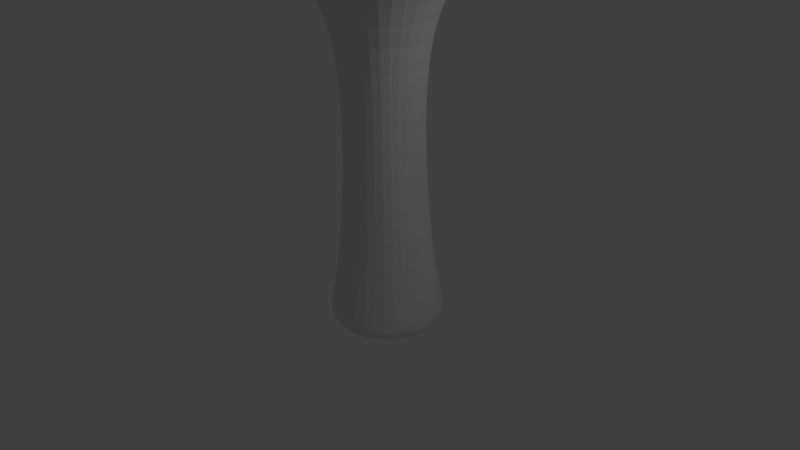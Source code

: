 # Source: jakkara.blend  (saved by Blender 2.66.0; exported with 4.5.12 LTS)
import bpy
from mathutils import Matrix  # noqa: F401  (used for matrix-valued properties, if any)

bpy.ops.wm.read_factory_settings(use_empty=True)
scene = bpy.context.scene
scene.name = 'Scene'

# ---- collections
col_collection_1 = bpy.data.collections.new('Collection 1'); scene.collection.children.link(col_collection_1)

# ---- materials (node trees are filled in below, after node groups)
mat_material = bpy.data.materials.new('Material')
mat_material.alpha_threshold = 0.0
mat_material.use_transparent_shadow = False
mat_material.roughness = 0.5
mat_material.line_color = (0.0, 0.0, 0.0, 1.0)

# ---- material node trees

# ---- world
world_world = bpy.data.worlds.new('World'); scene.world = world_world
world_world.color = (0.05088, 0.05088, 0.05088)
world_world.use_sun_shadow = False
world_world.sun_shadow_jitter_overblur = 0.0
world_world.cycles.sampling_method = 'MANUAL'
world_world.cycles.sample_map_resolution = 256

# ---- cameras
cam_camera = bpy.data.cameras.new('Camera')
cam_camera.clip_end = 100.0
cam_camera.lens = 35.0
cam_camera.sensor_width = 32.0
cam_camera.sensor_height = 18.0
cam_camera.ortho_scale = 7.314
cam_camera.dof.focus_distance = 0.0
cam_camera.dof.aperture_fstop = 128.0

# ---- lights
light_lamp = bpy.data.lights.new('Lamp', 'POINT')
light_lamp.transmission_factor = 0.0
light_lamp.cutoff_distance = 30.0
light_lamp.energy = 100.0
light_lamp.shadow_buffer_clip_start = 1.001
light_lamp.shadow_soft_size = 0.1
light_lamp.shadow_maximum_resolution = 0.006
light_lamp.use_absolute_resolution = True
light_lamp.cycles.use_multiple_importance_sampling = False

# ---- meshes
me_cube = bpy.data.meshes.new('Cube')
me_cube.from_pydata([(5.518e-08, 1.155e-07, -0.9857), (0.1607, 8.568e-08, -0.9843), (0.3132, 5.681e-08, -0.9802), (0.4495, 2.608e-08, -0.9734), (2.98e-08, -0.1607, -0.9843), (7.451e-09, -0.3132, -0.9802), (-1.118e-08, -0.4495, -0.9734), (-0.1607, 1.416e-07, -0.9843), (-0.3132, 1.611e-07, -0.9802), (-0.4495, 1.788e-07, -0.9734), (7.823e-08, 0.1607, -0.9843), (9.499e-08, 0.3132, -0.9802), (1.08e-07, 0.4495, -0.9734), (0.1574, 0.1574, -0.983), (0.3069, 0.1505, -0.9789), (0.4406, 0.143, -0.9722), (0.1505, 0.3069, -0.9789), (0.2931, 0.2931, -0.9751), (0.4195, 0.2768, -0.9689), (0.143, 0.4406, -0.9722), (0.2768, 0.4195, -0.9689), (0.3922, 0.3922, -0.9638), (0.1574, -0.1574, -0.983), (0.1505, -0.3069, -0.9789), (0.143, -0.4406, -0.9722), (0.3069, -0.1505, -0.9789), (0.2931, -0.2931, -0.9751), (0.2768, -0.4195, -0.9689), (0.4406, -0.143, -0.9722), (0.4195, -0.2768, -0.9689), (0.3922, -0.3922, -0.9638), (-0.1574, -0.1574, -0.983), (-0.3069, -0.1505, -0.9789), (-0.4406, -0.143, -0.9722), (-0.1505, -0.3069, -0.9789), (-0.2931, -0.2931, -0.9751), (-0.4195, -0.2768, -0.9689), (-0.143, -0.4406, -0.9722), (-0.2768, -0.4195, -0.9689), (-0.3922, -0.3922, -0.9638), (-0.1574, 0.1574, -0.983), (-0.1505, 0.3069, -0.9789), (-0.143, 0.4406, -0.9722), (-0.3069, 0.1505, -0.9789), (-0.2931, 0.2931, -0.9751), (-0.2768, 0.4195, -0.9689), (-0.4406, 0.143, -0.9722), (-0.4195, 0.2768, -0.9689), (-0.3922, 0.3922, -0.9638), (-9.686e-08, -2.199e-07, 3.829), (3.725e-09, 0.2463, 3.826), (9.872e-08, 0.4766, 3.816), (1.676e-07, 0.675, 3.799), (-0.2463, -1.192e-07, 3.826), (-0.4766, -1.397e-08, 3.816), (-0.675, 7.078e-08, 3.799), (-1.974e-07, -0.2463, 3.826), (-2.813e-07, -0.4766, 3.816), (-3.614e-07, -0.675, 3.799), (0.2463, -3.278e-07, 3.826), (0.4766, -4.265e-07, 3.816), (0.675, -4.992e-07, 3.799), (0.2402, 0.2402, 3.823), (0.2269, 0.465, 3.813), (0.2109, 0.6589, 3.796), (0.465, 0.2269, 3.813), (0.4388, 0.4388, 3.804), (0.4063, 0.6208, 3.789), (0.6589, 0.2109, 3.796), (0.6208, 0.4063, 3.789), (0.5706, 0.5706, 3.776), (-0.2402, 0.2402, 3.823), (-0.465, 0.2269, 3.813), (-0.6589, 0.2109, 3.796), (-0.2269, 0.465, 3.813), (-0.4388, 0.4388, 3.804), (-0.6208, 0.4063, 3.789), (-0.2109, 0.6589, 3.796), (-0.4063, 0.6208, 3.789), (-0.5706, 0.5706, 3.776), (-0.2402, -0.2402, 3.823), (-0.2269, -0.465, 3.813), (-0.2109, -0.6589, 3.796), (-0.465, -0.2269, 3.813), (-0.4388, -0.4388, 3.804), (-0.4063, -0.6208, 3.789), (-0.6589, -0.2109, 3.796), (-0.6208, -0.4063, 3.789), (-0.5706, -0.5706, 3.776), (0.2402, -0.2402, 3.823), (0.465, -0.2269, 3.813), (0.6589, -0.2109, 3.796), (0.2269, -0.465, 3.813), (0.4388, -0.4388, 3.804), (0.6208, -0.4063, 3.789), (0.2109, -0.6589, 3.796), (0.4063, -0.6208, 3.789), (0.5706, -0.5706, 3.776), (0.8879, -4.882e-07, 3.55), (0.8717, 0.1774, 3.549), (0.8242, 0.3478, 3.548), (0.7463, 0.5041, 3.548), (0.9335, -5.29e-07, 3.64), (0.9449, -5.532e-07, 3.703), (0.9122, -5.625e-07, 3.746), (0.8717, -0.1774, 3.549), (0.8242, -0.3478, 3.548), (0.7463, -0.5041, 3.548), (0.8179, -4.433e-07, 3.426), (0.7354, -3.921e-07, 3.262), (0.6525, -3.465e-07, 3.051), (0.8036, 0.1651, 3.425), (0.761, 0.3234, 3.425), (0.6907, 0.4683, 3.425), (0.7228, 0.1493, 3.261), (0.6852, 0.2923, 3.261), (0.6226, 0.423, 3.261), (0.6415, 0.1327, 3.051), (0.6083, 0.2599, 3.051), (0.553, 0.376, 3.051), (0.9154, 0.1835, 3.639), (0.9253, 0.1867, 3.702), (0.8921, 0.1901, 3.744), (0.8631, 0.3601, 3.637), (0.8705, 0.3654, 3.699), (0.8389, 0.3685, 3.74), (0.7789, 0.5228, 3.636), (0.7845, 0.5281, 3.696), (0.7596, 0.5237, 3.734), (0.9154, -0.1835, 3.639), (0.8631, -0.3601, 3.637), (0.7789, -0.5228, 3.636), (0.9253, -0.1867, 3.702), (0.8705, -0.3654, 3.699), (0.7845, -0.5281, 3.696), (0.8921, -0.1901, 3.744), (0.8389, -0.3686, 3.74), (0.7596, -0.5237, 3.734), (0.8036, -0.1651, 3.425), (0.7228, -0.1493, 3.261), (0.6415, -0.1327, 3.051), (0.761, -0.3234, 3.425), (0.6852, -0.2923, 3.261), (0.6083, -0.2599, 3.051), (0.6907, -0.4683, 3.425), (0.6226, -0.423, 3.261), (0.553, -0.376, 3.051), (-4.389e-07, -0.8879, 3.55), (0.1774, -0.8717, 3.549), (0.3478, -0.8242, 3.548), (0.5041, -0.7463, 3.548), (-4.619e-07, -0.9335, 3.64), (-4.75e-07, -0.9449, 3.703), (-4.619e-07, -0.9122, 3.746), (-0.1774, -0.8717, 3.549), (-0.3478, -0.8242, 3.548), (-0.5041, -0.7463, 3.548), (-4.061e-07, -0.8179, 3.426), (-3.604e-07, -0.7354, 3.262), (-3.092e-07, -0.6525, 3.051), (0.1651, -0.8036, 3.425), (0.3234, -0.761, 3.425), (0.4683, -0.6907, 3.425), (0.1493, -0.7228, 3.261), (0.2923, -0.6852, 3.261), (0.423, -0.6226, 3.261), (0.1327, -0.6415, 3.051), (0.2599, -0.6083, 3.051), (0.376, -0.553, 3.051), (0.1835, -0.9154, 3.639), (0.1867, -0.9253, 3.702), (0.1901, -0.8921, 3.744), (0.3601, -0.8631, 3.637), (0.3654, -0.8705, 3.699), (0.3685, -0.8389, 3.74), (0.5228, -0.7789, 3.636), (0.5281, -0.7845, 3.696), (0.5237, -0.7596, 3.734), (-0.1835, -0.9154, 3.639), (-0.3601, -0.8631, 3.637), (-0.5228, -0.7789, 3.636), (-0.1867, -0.9253, 3.702), (-0.3654, -0.8705, 3.699), (-0.5281, -0.7845, 3.696), (-0.1901, -0.8921, 3.744), (-0.3686, -0.8389, 3.74), (-0.5237, -0.7596, 3.734), (-0.1651, -0.8036, 3.425), (-0.1493, -0.7228, 3.261), (-0.1327, -0.6415, 3.051), (-0.3234, -0.761, 3.425), (-0.2923, -0.6852, 3.261), (-0.2599, -0.6083, 3.051), (-0.4683, -0.6907, 3.425), (-0.423, -0.6226, 3.261), (-0.376, -0.553, 3.051), (-0.8879, 2.035e-07, 3.55), (-0.8717, -0.1774, 3.549), (-0.8242, -0.3478, 3.548), (-0.7463, -0.5041, 3.548), (-0.9335, 2.123e-07, 3.64), (-0.9449, 2.049e-07, 3.703), (-0.9122, 1.863e-07, 3.746), (-0.8717, 0.1774, 3.549), (-0.8242, 0.3478, 3.548), (-0.7463, 0.5041, 3.548), (-0.8179, 1.825e-07, 3.426), (-0.7354, 1.555e-07, 3.262), (-0.6525, 1.267e-07, 3.051), (-0.8036, -0.1651, 3.425), (-0.761, -0.3234, 3.425), (-0.6907, -0.4683, 3.425), (-0.7228, -0.1493, 3.261), (-0.6852, -0.2923, 3.261), (-0.6226, -0.423, 3.261), (-0.6415, -0.1327, 3.051), (-0.6083, -0.2599, 3.051), (-0.553, -0.376, 3.051), (-0.9154, -0.1835, 3.639), (-0.9253, -0.1867, 3.702), (-0.8921, -0.1901, 3.744), (-0.8631, -0.3601, 3.637), (-0.8705, -0.3654, 3.699), (-0.8389, -0.3685, 3.74), (-0.7789, -0.5228, 3.636), (-0.7845, -0.5281, 3.696), (-0.7596, -0.5237, 3.734), (-0.9154, 0.1835, 3.639), (-0.8631, 0.3601, 3.637), (-0.7789, 0.5228, 3.636), (-0.9253, 0.1867, 3.702), (-0.8705, 0.3654, 3.699), (-0.7845, 0.5281, 3.696), (-0.8921, 0.1901, 3.744), (-0.8389, 0.3685, 3.74), (-0.7596, 0.5237, 3.734), (-0.8036, 0.1651, 3.425), (-0.7228, 0.1493, 3.261), (-0.6415, 0.1327, 3.051), (-0.761, 0.3234, 3.425), (-0.6852, 0.2923, 3.261), (-0.6083, 0.2599, 3.051), (-0.6907, 0.4683, 3.425), (-0.6226, 0.423, 3.261), (-0.553, 0.376, 3.051), (1.236e-07, 0.7232, -0.822), (0.1462, 0.7106, -0.8219), (0.2864, 0.6732, -0.8215), (0.4146, 0.6111, -0.8211), (1.267e-07, 0.7181, -0.8883), (1.267e-07, 0.692, -0.9289), (1.229e-07, 0.6411, -0.9515), (-0.1462, 0.7106, -0.8219), (-0.2864, 0.6732, -0.8215), (-0.4146, 0.6111, -0.8211), (1.192e-07, 0.7112, -0.7225), (1.146e-07, 0.6863, -0.5822), (1.08e-07, 0.6532, -0.3939), (0.1443, 0.699, -0.7224), (0.2826, 0.6625, -0.7223), (0.4089, 0.602, -0.7221), (0.1395, 0.6747, -0.5822), (0.2732, 0.6397, -0.5822), (0.3953, 0.5815, -0.5822), (0.1329, 0.6421, -0.3939), (0.2602, 0.6089, -0.3939), (0.3764, 0.5536, -0.3939), (0.1442, 0.7053, -0.8879), (0.1407, 0.6792, -0.9283), (0.1378, 0.6289, -0.9507), (0.2826, 0.6674, -0.8872), (0.275, 0.6424, -0.9271), (0.2673, 0.5956, -0.9488), (0.4094, 0.605, -0.8865), (0.3969, 0.5831, -0.9257), (0.3803, 0.5447, -0.9464), (-0.1442, 0.7053, -0.8879), (-0.2826, 0.6674, -0.8872), (-0.4094, 0.605, -0.8865), (-0.1407, 0.6792, -0.9283), (-0.275, 0.6424, -0.9271), (-0.3969, 0.5831, -0.9257), (-0.1378, 0.6289, -0.9507), (-0.2673, 0.5956, -0.9488), (-0.3803, 0.5447, -0.9464), (-0.1443, 0.699, -0.7224), (-0.1395, 0.6747, -0.5822), (-0.1329, 0.6421, -0.3939), (-0.2826, 0.6625, -0.7223), (-0.2732, 0.6397, -0.5822), (-0.2602, 0.6089, -0.3939), (-0.4089, 0.602, -0.7221), (-0.3953, 0.5815, -0.5822), (-0.3764, 0.5536, -0.3939), (0.7232, -9.453e-08, -0.822), (0.7106, 0.1462, -0.8219), (0.6732, 0.2864, -0.8215), (0.6111, 0.4146, -0.8211), (0.7112, -1.08e-07, -0.7225), (0.6863, -1.229e-07, -0.5822), (0.6532, -1.341e-07, -0.3939), (0.7106, -0.1462, -0.8219), (0.6732, -0.2864, -0.8215), (0.6111, -0.4146, -0.8211), (0.7181, -7.823e-08, -0.8883), (0.692, -5.029e-08, -0.9289), (0.6411, -2.98e-08, -0.9515), (0.7053, 0.1442, -0.8879), (0.6674, 0.2826, -0.8872), (0.605, 0.4094, -0.8865), (0.6792, 0.1407, -0.9283), (0.6424, 0.275, -0.9271), (0.5831, 0.3969, -0.9257), (0.6289, 0.1378, -0.9507), (0.5956, 0.2673, -0.9488), (0.5447, 0.3803, -0.9464), (0.699, 0.1443, -0.7224), (0.6747, 0.1395, -0.5822), (0.6421, 0.1329, -0.3939), (0.6625, 0.2826, -0.7223), (0.6397, 0.2732, -0.5822), (0.6089, 0.2602, -0.3939), (0.602, 0.4089, -0.7221), (0.5815, 0.3953, -0.5822), (0.5536, 0.3764, -0.3939), (0.699, -0.1443, -0.7224), (0.6625, -0.2826, -0.7223), (0.602, -0.4089, -0.7221), (0.6747, -0.1395, -0.5822), (0.6397, -0.2732, -0.5822), (0.5815, -0.3953, -0.5822), (0.6421, -0.1329, -0.3939), (0.6089, -0.2602, -0.3939), (0.5536, -0.3764, -0.3939), (0.7053, -0.1442, -0.8879), (0.6792, -0.1407, -0.9283), (0.6289, -0.1378, -0.9507), (0.6674, -0.2826, -0.8872), (0.6424, -0.275, -0.9271), (0.5956, -0.2673, -0.9488), (0.605, -0.4094, -0.8865), (0.5831, -0.3969, -0.9257), (0.5447, -0.3803, -0.9464), (0.5024, -1.948e-07, 1.302), (0.4939, 0.1022, 1.302), (0.4683, 0.2001, 1.302), (0.4257, 0.2895, 1.302), (0.4968, -2.123e-07, 1.709), (0.5062, -2.352e-07, 2.102), (0.5334, -2.645e-07, 2.467), (0.4939, -0.1022, 1.302), (0.4683, -0.2001, 1.302), (0.4257, -0.2895, 1.302), (0.52, -1.825e-07, 0.898), (0.5467, -1.7e-07, 0.5111), (0.5797, -1.583e-07, 0.1567), (0.5111, 0.1058, 0.898), (0.4847, 0.2071, 0.898), (0.4406, 0.2996, 0.898), (0.5374, 0.1112, 0.5111), (0.5096, 0.2178, 0.5111), (0.4633, 0.315, 0.5111), (0.5699, 0.1179, 0.1567), (0.5404, 0.2309, 0.1567), (0.4913, 0.3341, 0.1567), (0.4884, 0.1011, 1.709), (0.4976, 0.103, 2.102), (0.5243, 0.1085, 2.467), (0.4631, 0.1979, 1.709), (0.4719, 0.2016, 2.102), (0.4972, 0.2124, 2.467), (0.421, 0.2863, 1.709), (0.429, 0.2917, 2.102), (0.452, 0.3074, 2.467), (0.4884, -0.1011, 1.709), (0.4631, -0.1979, 1.709), (0.421, -0.2863, 1.709), (0.4976, -0.103, 2.102), (0.4719, -0.2016, 2.102), (0.429, -0.2917, 2.102), (0.5243, -0.1085, 2.467), (0.4972, -0.2124, 2.467), (0.452, -0.3074, 2.467), (0.5111, -0.1058, 0.898), (0.5374, -0.1112, 0.5111), (0.5699, -0.1179, 0.1567), (0.4847, -0.2071, 0.898), (0.5096, -0.2178, 0.5111), (0.5404, -0.2309, 0.1567), (0.4406, -0.2996, 0.898), (0.4633, -0.315, 0.5111), (0.4913, -0.3341, 0.1567), (-9.546e-08, -0.7232, -0.822), (0.1462, -0.7106, -0.8219), (0.2864, -0.6732, -0.8215), (0.4146, -0.6111, -0.8211), (-1.08e-07, -0.7112, -0.7225), (-1.211e-07, -0.6863, -0.5822), (-1.267e-07, -0.6532, -0.3939), (-0.1462, -0.7106, -0.8219), (-0.2864, -0.6732, -0.8215), (-0.4146, -0.6111, -0.8211), (-7.823e-08, -0.7181, -0.8883), (-6.054e-08, -0.692, -0.9289), (-4.47e-08, -0.6411, -0.9515), (0.1442, -0.7053, -0.8879), (0.2826, -0.6674, -0.8872), (0.4094, -0.605, -0.8865), (0.1407, -0.6792, -0.9283), (0.275, -0.6424, -0.9271), (0.3969, -0.5831, -0.9257), (0.1378, -0.6289, -0.9507), (0.2673, -0.5956, -0.9488), (0.3803, -0.5447, -0.9464), (0.1443, -0.699, -0.7224), (0.1395, -0.6747, -0.5822), (0.1329, -0.6421, -0.3939), (0.2826, -0.6625, -0.7223), (0.2732, -0.6397, -0.5822), (0.2602, -0.6089, -0.3939), (0.4089, -0.602, -0.7221), (0.3953, -0.5815, -0.5822), (0.3764, -0.5536, -0.3939), (-0.1443, -0.699, -0.7224), (-0.2826, -0.6625, -0.7223), (-0.4089, -0.602, -0.7221), (-0.1395, -0.6747, -0.5822), (-0.2732, -0.6397, -0.5822), (-0.3953, -0.5815, -0.5822), (-0.1329, -0.6421, -0.3939), (-0.2602, -0.6089, -0.3939), (-0.3764, -0.5536, -0.3939), (-0.1442, -0.7053, -0.8879), (-0.1407, -0.6792, -0.9283), (-0.1378, -0.6289, -0.9507), (-0.2826, -0.6674, -0.8872), (-0.275, -0.6424, -0.9271), (-0.2673, -0.5956, -0.9488), (-0.4094, -0.605, -0.8865), (-0.3969, -0.5831, -0.9257), (-0.3803, -0.5447, -0.9464), (-1.811e-07, -0.5024, 1.302), (0.1022, -0.4939, 1.302), (0.2001, -0.4683, 1.302), (0.2895, -0.4257, 1.302), (-1.937e-07, -0.4968, 1.709), (-2.128e-07, -0.5062, 2.102), (-2.366e-07, -0.5334, 2.467), (-0.1022, -0.4939, 1.302), (-0.2001, -0.4683, 1.302), (-0.2895, -0.4257, 1.302), (-1.714e-07, -0.52, 0.898), (-1.63e-07, -0.5467, 0.5111), (-1.527e-07, -0.5797, 0.1567), (0.1058, -0.5111, 0.898), (0.2071, -0.4847, 0.898), (0.2996, -0.4406, 0.898), (0.1112, -0.5374, 0.5111), (0.2178, -0.5096, 0.5111), (0.315, -0.4633, 0.5111), (0.1179, -0.5699, 0.1567), (0.2309, -0.5404, 0.1567), (0.3341, -0.4913, 0.1567), (0.1011, -0.4884, 1.709), (0.103, -0.4976, 2.102), (0.1085, -0.5243, 2.467), (0.1979, -0.4631, 1.709), (0.2016, -0.4719, 2.102), (0.2124, -0.4972, 2.467), (0.2863, -0.421, 1.709), (0.2917, -0.429, 2.102), (0.3074, -0.452, 2.467), (-0.1011, -0.4884, 1.709), (-0.1979, -0.4631, 1.709), (-0.2863, -0.421, 1.709), (-0.103, -0.4976, 2.102), (-0.2016, -0.4719, 2.102), (-0.2917, -0.429, 2.102), (-0.1085, -0.5243, 2.467), (-0.2124, -0.4972, 2.467), (-0.3074, -0.452, 2.467), (-0.1058, -0.5111, 0.898), (-0.1112, -0.5374, 0.5111), (-0.1179, -0.5699, 0.1567), (-0.2071, -0.4847, 0.898), (-0.2178, -0.5096, 0.5111), (-0.2309, -0.5404, 0.1567), (-0.2996, -0.4406, 0.898), (-0.315, -0.4633, 0.5111), (-0.3341, -0.4913, 0.1567), (-0.7232, 2.023e-07, -0.822), (-0.7106, -0.1462, -0.8219), (-0.6732, -0.2864, -0.8215), (-0.6111, -0.4146, -0.8211), (-0.7112, 1.937e-07, -0.7225), (-0.6863, 1.807e-07, -0.5822), (-0.6532, 1.565e-07, -0.3939), (-0.7106, 0.1462, -0.8219), (-0.6732, 0.2864, -0.8215), (-0.6111, 0.4146, -0.8211), (-0.7181, 2.123e-07, -0.8883), (-0.692, 2.123e-07, -0.9289), (-0.6411, 2.049e-07, -0.9515), (-0.7053, -0.1442, -0.8879), (-0.6674, -0.2826, -0.8872), (-0.605, -0.4094, -0.8865), (-0.6792, -0.1407, -0.9283), (-0.6424, -0.275, -0.9271), (-0.5831, -0.3969, -0.9257), (-0.6289, -0.1378, -0.9507), (-0.5956, -0.2673, -0.9488), (-0.5447, -0.3803, -0.9464), (-0.699, -0.1443, -0.7224), (-0.6747, -0.1395, -0.5822), (-0.6421, -0.1329, -0.3939), (-0.6625, -0.2826, -0.7223), (-0.6397, -0.2732, -0.5822), (-0.6089, -0.2602, -0.3939), (-0.602, -0.4089, -0.7221), (-0.5815, -0.3953, -0.5822), (-0.5536, -0.3764, -0.3939), (-0.699, 0.1443, -0.7224), (-0.6625, 0.2826, -0.7223), (-0.602, 0.4089, -0.7221), (-0.6747, 0.1395, -0.5822), (-0.6397, 0.2732, -0.5822), (-0.5815, 0.3953, -0.5822), (-0.6421, 0.1329, -0.3939), (-0.6089, 0.2602, -0.3939), (-0.5536, 0.3764, -0.3939), (-0.7053, 0.1442, -0.8879), (-0.6792, 0.1407, -0.9283), (-0.6289, 0.1378, -0.9507), (-0.6674, 0.2826, -0.8872), (-0.6424, 0.275, -0.9271), (-0.5956, 0.2673, -0.9488), (-0.605, 0.4094, -0.8865), (-0.5831, 0.3969, -0.9257), (-0.5447, 0.3803, -0.9464), (-0.5024, 9.337e-08, 1.302), (-0.4939, -0.1022, 1.302), (-0.4683, -0.2001, 1.302), (-0.4257, -0.2895, 1.302), (-0.4968, 9.127e-08, 1.709), (-0.5062, 9.453e-08, 2.102), (-0.5334, 1.006e-07, 2.467), (-0.4939, 0.1022, 1.302), (-0.4683, 0.2001, 1.302), (-0.4257, 0.2895, 1.302), (-0.52, 1.024e-07, 0.898), (-0.5467, 1.141e-07, 0.5111), (-0.5797, 1.304e-07, 0.1567), (-0.5111, -0.1058, 0.898), (-0.4847, -0.2071, 0.898), (-0.4406, -0.2996, 0.898), (-0.5374, -0.1112, 0.5111), (-0.5096, -0.2178, 0.5111), (-0.4633, -0.315, 0.5111), (-0.5699, -0.1179, 0.1567), (-0.5404, -0.2309, 0.1567), (-0.4913, -0.3341, 0.1567), (-0.4884, -0.1011, 1.709), (-0.4976, -0.103, 2.102), (-0.5243, -0.1085, 2.467), (-0.4631, -0.1979, 1.709), (-0.4719, -0.2016, 2.102), (-0.4972, -0.2124, 2.467), (-0.421, -0.2863, 1.709), (-0.429, -0.2917, 2.102), (-0.452, -0.3074, 2.467), (-0.4884, 0.1011, 1.709), (-0.4631, 0.1979, 1.709), (-0.421, 0.2863, 1.709), (-0.4976, 0.103, 2.102), (-0.4719, 0.2016, 2.102), (-0.429, 0.2917, 2.102), (-0.5243, 0.1085, 2.467), (-0.4972, 0.2124, 2.467), (-0.452, 0.3074, 2.467), (-0.5111, 0.1058, 0.898), (-0.5374, 0.1112, 0.5111), (-0.5699, 0.1179, 0.1567), (-0.4847, 0.2071, 0.898), (-0.5096, 0.2178, 0.5111), (-0.5404, 0.2309, 0.1567), (-0.4406, 0.2996, 0.898), (-0.4633, 0.315, 0.5111), (-0.4913, 0.3341, 0.1567), (2.328e-07, 0.8879, 3.55), (0.1774, 0.8717, 3.549), (0.3478, 0.8242, 3.548), (0.5041, 0.7463, 3.548), (1.974e-07, 0.8179, 3.426), (1.639e-07, 0.7354, 3.262), (1.304e-07, 0.6525, 3.051), (-0.1774, 0.8717, 3.549), (-0.3478, 0.8242, 3.548), (-0.5041, 0.7463, 3.548), (2.533e-07, 0.9335, 3.64), (2.589e-07, 0.9449, 3.703), (2.459e-07, 0.9122, 3.746), (0.1835, 0.9154, 3.639), (0.3601, 0.8631, 3.637), (0.5228, 0.7789, 3.636), (0.1867, 0.9253, 3.702), (0.3654, 0.8705, 3.699), (0.5281, 0.7845, 3.696), (0.1901, 0.8921, 3.744), (0.3686, 0.8389, 3.74), (0.5237, 0.7596, 3.734), (0.1651, 0.8036, 3.425), (0.1493, 0.7228, 3.261), (0.1327, 0.6415, 3.051), (0.3234, 0.761, 3.425), (0.2923, 0.6852, 3.261), (0.2599, 0.6083, 3.051), (0.4683, 0.6907, 3.425), (0.423, 0.6226, 3.261), (0.376, 0.553, 3.051), (-0.1651, 0.8036, 3.425), (-0.3234, 0.761, 3.425), (-0.4683, 0.6907, 3.425), (-0.1493, 0.7228, 3.261), (-0.2923, 0.6852, 3.261), (-0.423, 0.6226, 3.261), (-0.1327, 0.6415, 3.051), (-0.2599, 0.6083, 3.051), (-0.376, 0.553, 3.051), (-0.1835, 0.9154, 3.639), (-0.1867, 0.9253, 3.702), (-0.1901, 0.8921, 3.744), (-0.3601, 0.8631, 3.637), (-0.3654, 0.8705, 3.699), (-0.3685, 0.8389, 3.74), (-0.5228, 0.7789, 3.636), (-0.5281, 0.7845, 3.696), (-0.5237, 0.7596, 3.734), (5.914e-08, 0.5024, 1.302), (0.1022, 0.4939, 1.302), (0.2001, 0.4683, 1.302), (0.2895, 0.4257, 1.302), (6.333e-08, 0.52, 0.898), (7.357e-08, 0.5467, 0.5111), (8.382e-08, 0.5797, 0.1567), (-0.1022, 0.4939, 1.302), (-0.2001, 0.4683, 1.302), (-0.2895, 0.4257, 1.302), (5.774e-08, 0.4968, 1.709), (6.24e-08, 0.5062, 2.102), (7.451e-08, 0.5334, 2.467), (0.1011, 0.4884, 1.709), (0.1979, 0.4631, 1.709), (0.2863, 0.421, 1.709), (0.103, 0.4976, 2.102), (0.2016, 0.4719, 2.102), (0.2917, 0.429, 2.102), (0.1085, 0.5243, 2.467), (0.2124, 0.4972, 2.467), (0.3074, 0.452, 2.467), (0.1058, 0.5111, 0.898), (0.1112, 0.5374, 0.5111), (0.1179, 0.5699, 0.1567), (0.2071, 0.4847, 0.898), (0.2178, 0.5096, 0.5111), (0.2309, 0.5404, 0.1567), (0.2996, 0.4406, 0.898), (0.315, 0.4633, 0.5111), (0.3341, 0.4913, 0.1567), (-0.1058, 0.5111, 0.898), (-0.2071, 0.4847, 0.898), (-0.2996, 0.4406, 0.898), (-0.1112, 0.5374, 0.5111), (-0.2178, 0.5096, 0.5111), (-0.315, 0.4633, 0.5111), (-0.1179, 0.5699, 0.1567), (-0.2309, 0.5404, 0.1567), (-0.3341, 0.4913, 0.1567), (-0.1011, 0.4884, 1.709), (-0.103, 0.4976, 2.102), (-0.1085, 0.5243, 2.467), (-0.1979, 0.4631, 1.709), (-0.2016, 0.4719, 2.102), (-0.2124, 0.4972, 2.467), (-0.2863, 0.421, 1.709), (-0.2917, 0.429, 2.102), (-0.3074, 0.452, 2.467), (0.4834, 0.374, -0.9564), (0.5227, 0.2657, -0.9602), (0.5505, 0.1378, -0.9628), (0.5615, -3.26e-09, -0.9638), (0.5505, -0.1378, -0.9628), (0.5227, -0.2657, -0.9602), (0.4834, -0.374, -0.9564), (0.374, 0.4834, -0.9564), (0.2657, 0.5227, -0.9602), (0.1378, 0.5505, -0.9628), (1.187e-07, 0.5615, -0.9638), (-0.1378, 0.5505, -0.9628), (-0.2657, 0.5227, -0.9602), (-0.374, 0.4834, -0.9564), (0.4756, 0.4756, 3.051), (0.5352, 0.5352, 3.261), (0.5929, 0.5929, 3.425), (0.6393, 0.6393, 3.547), (0.6647, 0.6647, 3.635), (0.6696, 0.6696, 3.694), (0.6544, 0.6544, 3.731), (0.374, -0.4834, -0.9564), (0.2657, -0.5227, -0.9602), (0.1378, -0.5505, -0.9628), (-2.934e-08, -0.5615, -0.9638), (-0.1378, -0.5505, -0.9628), (-0.2657, -0.5227, -0.9602), (-0.374, -0.4834, -0.9564), (0.4756, -0.4756, 3.051), (0.5352, -0.5352, 3.261), (0.5929, -0.5929, 3.425), (0.6393, -0.6393, 3.547), (0.6647, -0.6647, 3.635), (0.6696, -0.6696, 3.694), (0.6544, -0.6544, 3.731), (-0.4834, -0.374, -0.9564), (-0.5227, -0.2657, -0.9602), (-0.5505, -0.1378, -0.9628), (-0.5615, 1.974e-07, -0.9638), (-0.5505, 0.1378, -0.9628), (-0.5227, 0.2657, -0.9602), (-0.4834, 0.374, -0.9564), (-0.4756, -0.4756, 3.051), (-0.5352, -0.5352, 3.261), (-0.5929, -0.5929, 3.425), (-0.6393, -0.6393, 3.547), (-0.6647, -0.6647, 3.635), (-0.6696, -0.6696, 3.694), (-0.6544, -0.6544, 3.731), (-0.4756, 0.4756, 3.051), (-0.5352, 0.5352, 3.261), (-0.5929, 0.5929, 3.425), (-0.6393, 0.6393, 3.547), (-0.6647, 0.6647, 3.635), (-0.6696, 0.6696, 3.694), (-0.6544, 0.6544, 3.731), (0.6922, 0.5308, 3.758), (0.7588, 0.3791, 3.767), (0.8064, 0.1971, 3.774), (0.8255, -5.472e-07, 3.776), (0.8064, -0.1971, 3.774), (0.7588, -0.3791, 3.767), (0.6922, -0.5308, 3.758), (0.5308, 0.6922, 3.758), (0.3791, 0.7588, 3.767), (0.1971, 0.8064, 3.774), (2.193e-07, 0.8255, 3.776), (-0.1971, 0.8064, 3.774), (-0.3791, 0.7588, 3.767), (-0.5308, 0.6922, 3.758), (0.5308, -0.6922, 3.758), (0.3791, -0.7588, 3.767), (0.1971, -0.8064, 3.774), (-4.238e-07, -0.8255, 3.776), (-0.1971, -0.8064, 3.774), (-0.3791, -0.7588, 3.767), (-0.5308, -0.6922, 3.758), (-0.6922, -0.5308, 3.758), (-0.7588, -0.3791, 3.767), (-0.8064, -0.1971, 3.774), (-0.8255, 1.383e-07, 3.776), (-0.8064, 0.1971, 3.774), (-0.7588, 0.3791, 3.767), (-0.6922, 0.5308, 3.758), (0.4761, 0.4761, -0.3939), (0.5, 0.5, -0.5821), (0.5174, 0.5174, -0.7221), (0.5248, 0.5248, -0.821), (0.5188, 0.5188, -0.8861), (0.5012, 0.5012, -0.925), (0.4738, 0.4738, -0.945), (0.3887, 0.3887, 2.467), (0.3689, 0.3689, 2.102), (0.3621, 0.3621, 1.709), (0.3661, 0.3661, 1.302), (0.3789, 0.3789, 0.898), (0.3984, 0.3984, 0.5111), (0.4225, 0.4225, 0.1567), (0.4761, -0.4761, -0.3939), (0.5, -0.5, -0.5821), (0.5174, -0.5174, -0.7221), (0.5248, -0.5248, -0.821), (0.5188, -0.5188, -0.8861), (0.5012, -0.5012, -0.925), (0.4738, -0.4738, -0.945), (0.3887, -0.3887, 2.467), (0.3689, -0.3689, 2.102), (0.3621, -0.3621, 1.709), (0.3661, -0.3661, 1.302), (0.3789, -0.3789, 0.898), (0.3984, -0.3984, 0.5111), (0.4225, -0.4225, 0.1567), (-0.4761, -0.4761, -0.3939), (-0.5, -0.5, -0.5821), (-0.5174, -0.5174, -0.7221), (-0.5248, -0.5248, -0.821), (-0.5188, -0.5188, -0.8861), (-0.5012, -0.5012, -0.925), (-0.4738, -0.4738, -0.945), (-0.3887, -0.3887, 2.467), (-0.3689, -0.3689, 2.102), (-0.3621, -0.3621, 1.709), (-0.3661, -0.3661, 1.302), (-0.3789, -0.3789, 0.898), (-0.3984, -0.3984, 0.5111), (-0.4225, -0.4225, 0.1567), (-0.4761, 0.4761, -0.3939), (-0.5, 0.5, -0.5821), (-0.5174, 0.5174, -0.7221), (-0.5248, 0.5248, -0.821), (-0.5188, 0.5188, -0.8861), (-0.5012, 0.5012, -0.925), (-0.4738, 0.4738, -0.945), (-0.3887, 0.3887, 2.467), (-0.3689, 0.3689, 2.102), (-0.3621, 0.3621, 1.709), (-0.3661, 0.3661, 1.302), (-0.3789, 0.3789, 0.898), (-0.3984, 0.3984, 0.5111), (-0.4225, 0.4225, 0.1567), (0.5222, 0.3551, -0.1501), (0.5744, 0.2454, -0.1501), (0.6058, 0.1253, -0.1501), (0.6162, -1.467e-07, -0.1501), (0.6058, -0.1253, -0.1501), (0.5744, -0.2454, -0.1501), (0.5222, -0.3551, -0.1501), (0.4925, 0.3349, 2.788), (0.5418, 0.2315, 2.788), (0.5713, 0.1182, 2.788), (0.5812, -3.013e-07, 2.788), (0.5713, -0.1182, 2.788), (0.5418, -0.2315, 2.788), (0.4925, -0.3349, 2.788), (0.3551, -0.5222, -0.1501), (0.2454, -0.5744, -0.1501), (0.1253, -0.6058, -0.1501), (-1.42e-07, -0.6162, -0.1501), (-0.1253, -0.6058, -0.1501), (-0.2454, -0.5744, -0.1501), (-0.3551, -0.5222, -0.1501), (0.3349, -0.4925, 2.788), (0.2315, -0.5418, 2.788), (0.1182, -0.5713, 2.788), (-2.687e-07, -0.5812, 2.788), (-0.1182, -0.5713, 2.788), (-0.2315, -0.5418, 2.788), (-0.3349, -0.4925, 2.788), (-0.5222, -0.3551, -0.1501), (-0.5744, -0.2454, -0.1501), (-0.6058, -0.1253, -0.1501), (-0.6162, 1.465e-07, -0.1501), (-0.6058, 0.1253, -0.1501), (-0.5744, 0.2454, -0.1501), (-0.5222, 0.3551, -0.1501), (-0.4925, -0.3349, 2.788), (-0.5418, -0.2315, 2.788), (-0.5713, -0.1182, 2.788), (-0.5812, 1.106e-07, 2.788), (-0.5713, 0.1182, 2.788), (-0.5418, 0.2315, 2.788), (-0.4925, 0.3349, 2.788), (0.3349, 0.4925, 2.788), (0.2315, 0.5418, 2.788), (0.1182, 0.5713, 2.788), (9.686e-08, 0.5812, 2.788), (-0.1182, 0.5713, 2.788), (-0.2315, 0.5418, 2.788), (-0.3349, 0.4925, 2.788), (0.3551, 0.5222, -0.1501), (0.2454, 0.5744, -0.1501), (0.1253, 0.6058, -0.1501), (9.546e-08, 0.6162, -0.1501), (-0.1253, 0.6058, -0.1501), (-0.2454, 0.5744, -0.1501), (-0.3551, 0.5222, -0.1501), (0.4452, 0.4452, -0.9528), (0.4452, -0.4452, -0.9528), (-0.4452, -0.4452, -0.9528), (-0.4452, 0.4452, -0.9528), (0.6284, 0.6284, 3.749), (0.6284, -0.6284, 3.749), (-0.6284, -0.6284, 3.749), (-0.6284, 0.6284, 3.749), (0.4491, 0.4491, -0.1501), (0.4236, 0.4236, 2.788), (0.4491, -0.4491, -0.1501), (0.4236, -0.4236, 2.788), (-0.4491, -0.4491, -0.1501), (-0.4236, -0.4236, 2.788), (-0.4491, 0.4491, -0.1501), (-0.4236, 0.4236, 2.788)], [], [(0, 10, 13, 1), (1, 13, 14, 2), (2, 14, 15, 3), (3, 15, 688, 689), (10, 11, 16, 13), (13, 16, 17, 14), (14, 17, 18, 15), (15, 18, 687, 688), (11, 12, 19, 16), (16, 19, 20, 17), (17, 20, 21, 18), (18, 21, 686, 687), (12, 696, 695, 19), (19, 695, 694, 20), (20, 694, 693, 21), (21, 693, 882, 686), (0, 1, 22, 4), (4, 22, 23, 5), (5, 23, 24, 6), (6, 24, 709, 710), (1, 2, 25, 22), (22, 25, 26, 23), (23, 26, 27, 24), (24, 27, 708, 709), (2, 3, 28, 25), (25, 28, 29, 26), (26, 29, 30, 27), (27, 30, 707, 708), (3, 689, 690, 28), (28, 690, 691, 29), (29, 691, 692, 30), (30, 692, 883, 707), (0, 4, 31, 7), (7, 31, 32, 8), (8, 32, 33, 9), (9, 33, 723, 724), (4, 5, 34, 31), (31, 34, 35, 32), (32, 35, 36, 33), (33, 36, 722, 723), (5, 6, 37, 34), (34, 37, 38, 35), (35, 38, 39, 36), (36, 39, 721, 722), (6, 710, 711, 37), (37, 711, 712, 38), (38, 712, 713, 39), (39, 713, 884, 721), (0, 7, 40, 10), (10, 40, 41, 11), (11, 41, 42, 12), (12, 42, 697, 696), (7, 8, 43, 40), (40, 43, 44, 41), (41, 44, 45, 42), (42, 45, 698, 697), (8, 9, 46, 43), (43, 46, 47, 44), (44, 47, 48, 45), (45, 48, 699, 698), (9, 724, 725, 46), (46, 725, 726, 47), (47, 726, 727, 48), (48, 727, 885, 699), (49, 59, 62, 50), (50, 62, 63, 51), (51, 63, 64, 52), (52, 64, 751, 752), (59, 60, 65, 62), (62, 65, 66, 63), (63, 66, 67, 64), (64, 67, 750, 751), (60, 61, 68, 65), (65, 68, 69, 66), (66, 69, 70, 67), (67, 70, 749, 750), (61, 745, 744, 68), (68, 744, 743, 69), (69, 743, 742, 70), (70, 742, 886, 749), (49, 50, 71, 53), (53, 71, 72, 54), (54, 72, 73, 55), (55, 73, 767, 766), (50, 51, 74, 71), (71, 74, 75, 72), (72, 75, 76, 73), (73, 76, 768, 767), (51, 52, 77, 74), (74, 77, 78, 75), (75, 78, 79, 76), (76, 79, 769, 768), (52, 752, 753, 77), (77, 753, 754, 78), (78, 754, 755, 79), (79, 755, 889, 769), (49, 53, 80, 56), (56, 80, 81, 57), (57, 81, 82, 58), (58, 82, 760, 759), (53, 54, 83, 80), (80, 83, 84, 81), (81, 84, 85, 82), (82, 85, 761, 760), (54, 55, 86, 83), (83, 86, 87, 84), (84, 87, 88, 85), (85, 88, 762, 761), (55, 766, 765, 86), (86, 765, 764, 87), (87, 764, 763, 88), (88, 763, 888, 762), (49, 56, 89, 59), (59, 89, 90, 60), (60, 90, 91, 61), (61, 91, 746, 745), (56, 57, 92, 89), (89, 92, 93, 90), (90, 93, 94, 91), (91, 94, 747, 746), (57, 58, 95, 92), (92, 95, 96, 93), (93, 96, 97, 94), (94, 97, 748, 747), (58, 759, 758, 95), (95, 758, 757, 96), (96, 757, 756, 97), (97, 756, 887, 748), (98, 108, 111, 99), (99, 111, 112, 100), (100, 112, 113, 101), (101, 113, 702, 703), (108, 109, 114, 111), (111, 114, 115, 112), (112, 115, 116, 113), (113, 116, 701, 702), (109, 110, 117, 114), (114, 117, 118, 115), (115, 118, 119, 116), (116, 119, 700, 701), (110, 836, 835, 117), (117, 835, 834, 118), (118, 834, 833, 119), (119, 833, 891, 700), (98, 99, 120, 102), (102, 120, 121, 103), (103, 121, 122, 104), (104, 122, 744, 745), (99, 100, 123, 120), (120, 123, 124, 121), (121, 124, 125, 122), (122, 125, 743, 744), (100, 101, 126, 123), (123, 126, 127, 124), (124, 127, 128, 125), (125, 128, 742, 743), (101, 703, 704, 126), (126, 704, 705, 127), (127, 705, 706, 128), (128, 706, 886, 742), (98, 102, 129, 105), (105, 129, 130, 106), (106, 130, 131, 107), (107, 131, 718, 717), (102, 103, 132, 129), (129, 132, 133, 130), (130, 133, 134, 131), (131, 134, 719, 718), (103, 104, 135, 132), (132, 135, 136, 133), (133, 136, 137, 134), (134, 137, 720, 719), (104, 745, 746, 135), (135, 746, 747, 136), (136, 747, 748, 137), (137, 748, 887, 720), (98, 105, 138, 108), (108, 138, 139, 109), (109, 139, 140, 110), (110, 140, 837, 836), (105, 106, 141, 138), (138, 141, 142, 139), (139, 142, 143, 140), (140, 143, 838, 837), (106, 107, 144, 141), (141, 144, 145, 142), (142, 145, 146, 143), (143, 146, 839, 838), (107, 717, 716, 144), (144, 716, 715, 145), (145, 715, 714, 146), (146, 714, 893, 839), (147, 157, 160, 148), (148, 160, 161, 149), (149, 161, 162, 150), (150, 162, 716, 717), (157, 158, 163, 160), (160, 163, 164, 161), (161, 164, 165, 162), (162, 165, 715, 716), (158, 159, 166, 163), (163, 166, 167, 164), (164, 167, 168, 165), (165, 168, 714, 715), (159, 850, 849, 166), (166, 849, 848, 167), (167, 848, 847, 168), (168, 847, 893, 714), (147, 148, 169, 151), (151, 169, 170, 152), (152, 170, 171, 153), (153, 171, 758, 759), (148, 149, 172, 169), (169, 172, 173, 170), (170, 173, 174, 171), (171, 174, 757, 758), (149, 150, 175, 172), (172, 175, 176, 173), (173, 176, 177, 174), (174, 177, 756, 757), (150, 717, 718, 175), (175, 718, 719, 176), (176, 719, 720, 177), (177, 720, 887, 756), (147, 151, 178, 154), (154, 178, 179, 155), (155, 179, 180, 156), (156, 180, 732, 731), (151, 152, 181, 178), (178, 181, 182, 179), (179, 182, 183, 180), (180, 183, 733, 732), (152, 153, 184, 181), (181, 184, 185, 182), (182, 185, 186, 183), (183, 186, 734, 733), (153, 759, 760, 184), (184, 760, 761, 185), (185, 761, 762, 186), (186, 762, 888, 734), (147, 154, 187, 157), (157, 187, 188, 158), (158, 188, 189, 159), (159, 189, 851, 850), (154, 155, 190, 187), (187, 190, 191, 188), (188, 191, 192, 189), (189, 192, 852, 851), (155, 156, 193, 190), (190, 193, 194, 191), (191, 194, 195, 192), (192, 195, 853, 852), (156, 731, 730, 193), (193, 730, 729, 194), (194, 729, 728, 195), (195, 728, 895, 853), (196, 206, 209, 197), (197, 209, 210, 198), (198, 210, 211, 199), (199, 211, 730, 731), (206, 207, 212, 209), (209, 212, 213, 210), (210, 213, 214, 211), (211, 214, 729, 730), (207, 208, 215, 212), (212, 215, 216, 213), (213, 216, 217, 214), (214, 217, 728, 729), (208, 864, 863, 215), (215, 863, 862, 216), (216, 862, 861, 217), (217, 861, 895, 728), (196, 197, 218, 200), (200, 218, 219, 201), (201, 219, 220, 202), (202, 220, 765, 766), (197, 198, 221, 218), (218, 221, 222, 219), (219, 222, 223, 220), (220, 223, 764, 765), (198, 199, 224, 221), (221, 224, 225, 222), (222, 225, 226, 223), (223, 226, 763, 764), (199, 731, 732, 224), (224, 732, 733, 225), (225, 733, 734, 226), (226, 734, 888, 763), (196, 200, 227, 203), (203, 227, 228, 204), (204, 228, 229, 205), (205, 229, 739, 738), (200, 201, 230, 227), (227, 230, 231, 228), (228, 231, 232, 229), (229, 232, 740, 739), (201, 202, 233, 230), (230, 233, 234, 231), (231, 234, 235, 232), (232, 235, 741, 740), (202, 766, 767, 233), (233, 767, 768, 234), (234, 768, 769, 235), (235, 769, 889, 741), (196, 203, 236, 206), (206, 236, 237, 207), (207, 237, 238, 208), (208, 238, 865, 864), (203, 204, 239, 236), (236, 239, 240, 237), (237, 240, 241, 238), (238, 241, 866, 865), (204, 205, 242, 239), (239, 242, 243, 240), (240, 243, 244, 241), (241, 244, 867, 866), (205, 738, 737, 242), (242, 737, 736, 243), (243, 736, 735, 244), (244, 735, 897, 867), (245, 255, 258, 246), (246, 258, 259, 247), (247, 259, 260, 248), (248, 260, 772, 773), (255, 256, 261, 258), (258, 261, 262, 259), (259, 262, 263, 260), (260, 263, 771, 772), (256, 257, 264, 261), (261, 264, 265, 262), (262, 265, 266, 263), (263, 266, 770, 771), (257, 878, 877, 264), (264, 877, 876, 265), (265, 876, 875, 266), (266, 875, 890, 770), (245, 246, 267, 249), (249, 267, 268, 250), (250, 268, 269, 251), (251, 269, 695, 696), (246, 247, 270, 267), (267, 270, 271, 268), (268, 271, 272, 269), (269, 272, 694, 695), (247, 248, 273, 270), (270, 273, 274, 271), (271, 274, 275, 272), (272, 275, 693, 694), (248, 773, 774, 273), (273, 774, 775, 274), (274, 775, 776, 275), (275, 776, 882, 693), (245, 249, 276, 252), (252, 276, 277, 253), (253, 277, 278, 254), (254, 278, 816, 815), (249, 250, 279, 276), (276, 279, 280, 277), (277, 280, 281, 278), (278, 281, 817, 816), (250, 251, 282, 279), (279, 282, 283, 280), (280, 283, 284, 281), (281, 284, 818, 817), (251, 696, 697, 282), (282, 697, 698, 283), (283, 698, 699, 284), (284, 699, 885, 818), (245, 252, 285, 255), (255, 285, 286, 256), (256, 286, 287, 257), (257, 287, 879, 878), (252, 253, 288, 285), (285, 288, 289, 286), (286, 289, 290, 287), (287, 290, 880, 879), (253, 254, 291, 288), (288, 291, 292, 289), (289, 292, 293, 290), (290, 293, 881, 880), (254, 815, 814, 291), (291, 814, 813, 292), (292, 813, 812, 293), (293, 812, 896, 881), (294, 304, 307, 295), (295, 307, 308, 296), (296, 308, 309, 297), (297, 309, 774, 773), (304, 305, 310, 307), (307, 310, 311, 308), (308, 311, 312, 309), (309, 312, 775, 774), (305, 306, 313, 310), (310, 313, 314, 311), (311, 314, 315, 312), (312, 315, 776, 775), (306, 689, 688, 313), (313, 688, 687, 314), (314, 687, 686, 315), (315, 686, 882, 776), (294, 295, 316, 298), (298, 316, 317, 299), (299, 317, 318, 300), (300, 318, 828, 829), (295, 296, 319, 316), (316, 319, 320, 317), (317, 320, 321, 318), (318, 321, 827, 828), (296, 297, 322, 319), (319, 322, 323, 320), (320, 323, 324, 321), (321, 324, 826, 827), (297, 773, 772, 322), (322, 772, 771, 323), (323, 771, 770, 324), (324, 770, 890, 826), (294, 298, 325, 301), (301, 325, 326, 302), (302, 326, 327, 303), (303, 327, 786, 787), (298, 299, 328, 325), (325, 328, 329, 326), (326, 329, 330, 327), (327, 330, 785, 786), (299, 300, 331, 328), (328, 331, 332, 329), (329, 332, 333, 330), (330, 333, 784, 785), (300, 829, 830, 331), (331, 830, 831, 332), (332, 831, 832, 333), (333, 832, 892, 784), (294, 301, 334, 304), (304, 334, 335, 305), (305, 335, 336, 306), (306, 336, 690, 689), (301, 302, 337, 334), (334, 337, 338, 335), (335, 338, 339, 336), (336, 339, 691, 690), (302, 303, 340, 337), (337, 340, 341, 338), (338, 341, 342, 339), (339, 342, 692, 691), (303, 787, 788, 340), (340, 788, 789, 341), (341, 789, 790, 342), (342, 790, 883, 692), (343, 353, 356, 344), (344, 356, 357, 345), (345, 357, 358, 346), (346, 358, 781, 780), (353, 354, 359, 356), (356, 359, 360, 357), (357, 360, 361, 358), (358, 361, 782, 781), (354, 355, 362, 359), (359, 362, 363, 360), (360, 363, 364, 361), (361, 364, 783, 782), (355, 829, 828, 362), (362, 828, 827, 363), (363, 827, 826, 364), (364, 826, 890, 783), (343, 344, 365, 347), (347, 365, 366, 348), (348, 366, 367, 349), (349, 367, 835, 836), (344, 345, 368, 365), (365, 368, 369, 366), (366, 369, 370, 367), (367, 370, 834, 835), (345, 346, 371, 368), (368, 371, 372, 369), (369, 372, 373, 370), (370, 373, 833, 834), (346, 780, 779, 371), (371, 779, 778, 372), (372, 778, 777, 373), (373, 777, 891, 833), (343, 347, 374, 350), (350, 374, 375, 351), (351, 375, 376, 352), (352, 376, 793, 794), (347, 348, 377, 374), (374, 377, 378, 375), (375, 378, 379, 376), (376, 379, 792, 793), (348, 349, 380, 377), (377, 380, 381, 378), (378, 381, 382, 379), (379, 382, 791, 792), (349, 836, 837, 380), (380, 837, 838, 381), (381, 838, 839, 382), (382, 839, 893, 791), (343, 350, 383, 353), (353, 383, 384, 354), (354, 384, 385, 355), (355, 385, 830, 829), (350, 351, 386, 383), (383, 386, 387, 384), (384, 387, 388, 385), (385, 388, 831, 830), (351, 352, 389, 386), (386, 389, 390, 387), (387, 390, 391, 388), (388, 391, 832, 831), (352, 794, 795, 389), (389, 795, 796, 390), (390, 796, 797, 391), (391, 797, 892, 832), (392, 402, 405, 393), (393, 405, 406, 394), (394, 406, 407, 395), (395, 407, 788, 787), (402, 403, 408, 405), (405, 408, 409, 406), (406, 409, 410, 407), (407, 410, 789, 788), (403, 404, 411, 408), (408, 411, 412, 409), (409, 412, 413, 410), (410, 413, 790, 789), (404, 710, 709, 411), (411, 709, 708, 412), (412, 708, 707, 413), (413, 707, 883, 790), (392, 393, 414, 396), (396, 414, 415, 397), (397, 415, 416, 398), (398, 416, 842, 843), (393, 394, 417, 414), (414, 417, 418, 415), (415, 418, 419, 416), (416, 419, 841, 842), (394, 395, 420, 417), (417, 420, 421, 418), (418, 421, 422, 419), (419, 422, 840, 841), (395, 787, 786, 420), (420, 786, 785, 421), (421, 785, 784, 422), (422, 784, 892, 840), (392, 396, 423, 399), (399, 423, 424, 400), (400, 424, 425, 401), (401, 425, 800, 801), (396, 397, 426, 423), (423, 426, 427, 424), (424, 427, 428, 425), (425, 428, 799, 800), (397, 398, 429, 426), (426, 429, 430, 427), (427, 430, 431, 428), (428, 431, 798, 799), (398, 843, 844, 429), (429, 844, 845, 430), (430, 845, 846, 431), (431, 846, 894, 798), (392, 399, 432, 402), (402, 432, 433, 403), (403, 433, 434, 404), (404, 434, 711, 710), (399, 400, 435, 432), (432, 435, 436, 433), (433, 436, 437, 434), (434, 437, 712, 711), (400, 401, 438, 435), (435, 438, 439, 436), (436, 439, 440, 437), (437, 440, 713, 712), (401, 801, 802, 438), (438, 802, 803, 439), (439, 803, 804, 440), (440, 804, 884, 713), (441, 451, 454, 442), (442, 454, 455, 443), (443, 455, 456, 444), (444, 456, 795, 794), (451, 452, 457, 454), (454, 457, 458, 455), (455, 458, 459, 456), (456, 459, 796, 795), (452, 453, 460, 457), (457, 460, 461, 458), (458, 461, 462, 459), (459, 462, 797, 796), (453, 843, 842, 460), (460, 842, 841, 461), (461, 841, 840, 462), (462, 840, 892, 797), (441, 442, 463, 445), (445, 463, 464, 446), (446, 464, 465, 447), (447, 465, 849, 850), (442, 443, 466, 463), (463, 466, 467, 464), (464, 467, 468, 465), (465, 468, 848, 849), (443, 444, 469, 466), (466, 469, 470, 467), (467, 470, 471, 468), (468, 471, 847, 848), (444, 794, 793, 469), (469, 793, 792, 470), (470, 792, 791, 471), (471, 791, 893, 847), (441, 445, 472, 448), (448, 472, 473, 449), (449, 473, 474, 450), (450, 474, 807, 808), (445, 446, 475, 472), (472, 475, 476, 473), (473, 476, 477, 474), (474, 477, 806, 807), (446, 447, 478, 475), (475, 478, 479, 476), (476, 479, 480, 477), (477, 480, 805, 806), (447, 850, 851, 478), (478, 851, 852, 479), (479, 852, 853, 480), (480, 853, 895, 805), (441, 448, 481, 451), (451, 481, 482, 452), (452, 482, 483, 453), (453, 483, 844, 843), (448, 449, 484, 481), (481, 484, 485, 482), (482, 485, 486, 483), (483, 486, 845, 844), (449, 450, 487, 484), (484, 487, 488, 485), (485, 488, 489, 486), (486, 489, 846, 845), (450, 808, 809, 487), (487, 809, 810, 488), (488, 810, 811, 489), (489, 811, 894, 846), (490, 500, 503, 491), (491, 503, 504, 492), (492, 504, 505, 493), (493, 505, 802, 801), (500, 501, 506, 503), (503, 506, 507, 504), (504, 507, 508, 505), (505, 508, 803, 802), (501, 502, 509, 506), (506, 509, 510, 507), (507, 510, 511, 508), (508, 511, 804, 803), (502, 724, 723, 509), (509, 723, 722, 510), (510, 722, 721, 511), (511, 721, 884, 804), (490, 491, 512, 494), (494, 512, 513, 495), (495, 513, 514, 496), (496, 514, 856, 857), (491, 492, 515, 512), (512, 515, 516, 513), (513, 516, 517, 514), (514, 517, 855, 856), (492, 493, 518, 515), (515, 518, 519, 516), (516, 519, 520, 517), (517, 520, 854, 855), (493, 801, 800, 518), (518, 800, 799, 519), (519, 799, 798, 520), (520, 798, 894, 854), (490, 494, 521, 497), (497, 521, 522, 498), (498, 522, 523, 499), (499, 523, 814, 815), (494, 495, 524, 521), (521, 524, 525, 522), (522, 525, 526, 523), (523, 526, 813, 814), (495, 496, 527, 524), (524, 527, 528, 525), (525, 528, 529, 526), (526, 529, 812, 813), (496, 857, 858, 527), (527, 858, 859, 528), (528, 859, 860, 529), (529, 860, 896, 812), (490, 497, 530, 500), (500, 530, 531, 501), (501, 531, 532, 502), (502, 532, 725, 724), (497, 498, 533, 530), (530, 533, 534, 531), (531, 534, 535, 532), (532, 535, 726, 725), (498, 499, 536, 533), (533, 536, 537, 534), (534, 537, 538, 535), (535, 538, 727, 726), (499, 815, 816, 536), (536, 816, 817, 537), (537, 817, 818, 538), (538, 818, 885, 727), (539, 549, 552, 540), (540, 552, 553, 541), (541, 553, 554, 542), (542, 554, 809, 808), (549, 550, 555, 552), (552, 555, 556, 553), (553, 556, 557, 554), (554, 557, 810, 809), (550, 551, 558, 555), (555, 558, 559, 556), (556, 559, 560, 557), (557, 560, 811, 810), (551, 857, 856, 558), (558, 856, 855, 559), (559, 855, 854, 560), (560, 854, 894, 811), (539, 540, 561, 543), (543, 561, 562, 544), (544, 562, 563, 545), (545, 563, 863, 864), (540, 541, 564, 561), (561, 564, 565, 562), (562, 565, 566, 563), (563, 566, 862, 863), (541, 542, 567, 564), (564, 567, 568, 565), (565, 568, 569, 566), (566, 569, 861, 862), (542, 808, 807, 567), (567, 807, 806, 568), (568, 806, 805, 569), (569, 805, 895, 861), (539, 543, 570, 546), (546, 570, 571, 547), (547, 571, 572, 548), (548, 572, 821, 822), (543, 544, 573, 570), (570, 573, 574, 571), (571, 574, 575, 572), (572, 575, 820, 821), (544, 545, 576, 573), (573, 576, 577, 574), (574, 577, 578, 575), (575, 578, 819, 820), (545, 864, 865, 576), (576, 865, 866, 577), (577, 866, 867, 578), (578, 867, 897, 819), (539, 546, 579, 549), (549, 579, 580, 550), (550, 580, 581, 551), (551, 581, 858, 857), (546, 547, 582, 579), (579, 582, 583, 580), (580, 583, 584, 581), (581, 584, 859, 858), (547, 548, 585, 582), (582, 585, 586, 583), (583, 586, 587, 584), (584, 587, 860, 859), (548, 822, 823, 585), (585, 823, 824, 586), (586, 824, 825, 587), (587, 825, 896, 860), (588, 598, 601, 589), (589, 601, 602, 590), (590, 602, 603, 591), (591, 603, 704, 703), (598, 599, 604, 601), (601, 604, 605, 602), (602, 605, 606, 603), (603, 606, 705, 704), (599, 600, 607, 604), (604, 607, 608, 605), (605, 608, 609, 606), (606, 609, 706, 705), (600, 752, 751, 607), (607, 751, 750, 608), (608, 750, 749, 609), (609, 749, 886, 706), (588, 589, 610, 592), (592, 610, 611, 593), (593, 611, 612, 594), (594, 612, 870, 871), (589, 590, 613, 610), (610, 613, 614, 611), (611, 614, 615, 612), (612, 615, 869, 870), (590, 591, 616, 613), (613, 616, 617, 614), (614, 617, 618, 615), (615, 618, 868, 869), (591, 703, 702, 616), (616, 702, 701, 617), (617, 701, 700, 618), (618, 700, 891, 868), (588, 592, 619, 595), (595, 619, 620, 596), (596, 620, 621, 597), (597, 621, 737, 738), (592, 593, 622, 619), (619, 622, 623, 620), (620, 623, 624, 621), (621, 624, 736, 737), (593, 594, 625, 622), (622, 625, 626, 623), (623, 626, 627, 624), (624, 627, 735, 736), (594, 871, 872, 625), (625, 872, 873, 626), (626, 873, 874, 627), (627, 874, 897, 735), (588, 595, 628, 598), (598, 628, 629, 599), (599, 629, 630, 600), (600, 630, 753, 752), (595, 596, 631, 628), (628, 631, 632, 629), (629, 632, 633, 630), (630, 633, 754, 753), (596, 597, 634, 631), (631, 634, 635, 632), (632, 635, 636, 633), (633, 636, 755, 754), (597, 738, 739, 634), (634, 739, 740, 635), (635, 740, 741, 636), (636, 741, 889, 755), (637, 647, 650, 638), (638, 650, 651, 639), (639, 651, 652, 640), (640, 652, 779, 780), (647, 648, 653, 650), (650, 653, 654, 651), (651, 654, 655, 652), (652, 655, 778, 779), (648, 649, 656, 653), (653, 656, 657, 654), (654, 657, 658, 655), (655, 658, 777, 778), (649, 871, 870, 656), (656, 870, 869, 657), (657, 869, 868, 658), (658, 868, 891, 777), (637, 638, 659, 641), (641, 659, 660, 642), (642, 660, 661, 643), (643, 661, 877, 878), (638, 639, 662, 659), (659, 662, 663, 660), (660, 663, 664, 661), (661, 664, 876, 877), (639, 640, 665, 662), (662, 665, 666, 663), (663, 666, 667, 664), (664, 667, 875, 876), (640, 780, 781, 665), (665, 781, 782, 666), (666, 782, 783, 667), (667, 783, 890, 875), (637, 641, 668, 644), (644, 668, 669, 645), (645, 669, 670, 646), (646, 670, 823, 822), (641, 642, 671, 668), (668, 671, 672, 669), (669, 672, 673, 670), (670, 673, 824, 823), (642, 643, 674, 671), (671, 674, 675, 672), (672, 675, 676, 673), (673, 676, 825, 824), (643, 878, 879, 674), (674, 879, 880, 675), (675, 880, 881, 676), (676, 881, 896, 825), (637, 644, 677, 647), (647, 677, 678, 648), (648, 678, 679, 649), (649, 679, 872, 871), (644, 645, 680, 677), (677, 680, 681, 678), (678, 681, 682, 679), (679, 682, 873, 872), (645, 646, 683, 680), (680, 683, 684, 681), (681, 684, 685, 682), (682, 685, 874, 873), (646, 822, 821, 683), (683, 821, 820, 684), (684, 820, 819, 685), (685, 819, 897, 874)])
me_cube.materials.append(mat_material)
me_cube.use_remesh_preserve_volume = False
me_cube.use_remesh_preserve_attributes = False
me_cube.use_mirror_vertex_groups = False
me_cube.update()

# ---- objects
ob_cube = bpy.data.objects.new('Cube', me_cube)
ob_lamp = bpy.data.objects.new('Lamp', light_lamp)
ob_camera = bpy.data.objects.new('Camera', cam_camera)

# ---- transforms, parenting, visibility, modifiers, constraints
ob_cube.location = (0.01773, 0.2063, 0.003979)
ob_cube.lock_rotations_4d = False
ob_cube.empty_display_type = 'ARROWS'
ob_cube.lineart.crease_threshold = 0.0
ob_lamp.location = (4.076, 1.005, 5.904)
ob_lamp.rotation_euler = (0.6503, 0.05522, 1.866)
ob_lamp.lock_rotations_4d = False
ob_lamp.empty_display_type = 'ARROWS'
ob_lamp.color = (0.0, 0.0, 0.0, 0.0)
ob_lamp.lineart.crease_threshold = 0.0
ob_camera.location = (7.481, -6.508, 5.344)
ob_camera.rotation_euler = (1.109, 0.01082, 0.8149)
ob_camera.lock_rotations_4d = False
ob_camera.empty_display_type = 'ARROWS'
ob_camera.color = (0.0, 0.0, 0.0, 0.0)
ob_camera.display_type = 'WIRE'
ob_camera.lineart.crease_threshold = 0.0

# ---- collection membership
col_collection_1.objects.link(ob_cube)
col_collection_1.objects.link(ob_lamp)
col_collection_1.objects.link(ob_camera)

# ---- scene / render settings (as saved in the file)
scene.camera = ob_camera
scene.frame_start = 1; scene.frame_end = 250; scene.frame_set(1)
scene.render.engine = 'BLENDER_EEVEE_NEXT'
scene.render.image_settings.color_mode = 'RGB'
scene.render.image_settings.compression = 90
scene.render.resolution_percentage = 50
scene.render.dither_intensity = 0.0
scene.render.bake_margin = 2
scene.cycles.use_denoising = False
scene.cycles.samples = 10
scene.cycles.sampling_pattern = 'TABULATED_SOBOL'
scene.cycles.light_sampling_threshold = 0.0
scene.cycles.use_adaptive_sampling = False
scene.cycles.use_light_tree = False
scene.cycles.blur_glossy = 0.0
scene.cycles.volume_bounces = 1
scene.cycles.pixel_filter_type = 'GAUSSIAN'
scene.cycles.sample_clamp_indirect = 0.0
scene.view_settings.view_transform = 'Standard'
bpy.context.view_layer.update()
